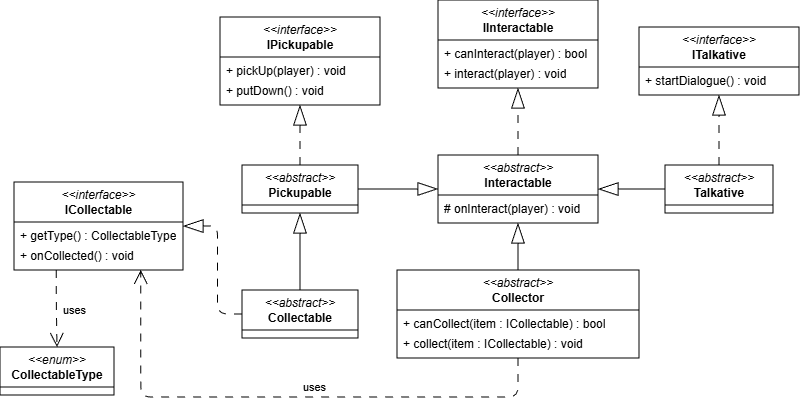

The diagram above was exported from draw.io. Its source (the exported page's mxGraphModel, read from the mxfile embedded in the PNG):
<mxGraphModel dx="1677" dy="-483" grid="1" gridSize="10" guides="1" tooltips="1" connect="1" arrows="1" fold="1" page="1" pageScale="1" pageWidth="827" pageHeight="1169" math="0" shadow="0">
  <root>
    <mxCell id="0" />
    <mxCell id="1" parent="0" />
    <mxCell id="2" edge="1" parent="1" source="3" style="edgeStyle=orthogonalEdgeStyle;shape=connector;rounded=1;orthogonalLoop=1;jettySize=auto;html=1;exitX=0.5;exitY=0;exitDx=0;exitDy=0;entryX=0.5;entryY=1;entryDx=0;entryDy=0;dashed=1;dashPattern=8 8;strokeColor=default;align=center;verticalAlign=middle;fontFamily=Helvetica;fontSize=11;fontColor=default;labelBackgroundColor=default;startArrow=none;startFill=0;startSize=19;endArrow=blockThin;endFill=0;endSize=18;" target="23">
      <mxGeometry relative="1" as="geometry" />
    </mxCell>
    <mxCell id="3" parent="1" style="swimlane;fontStyle=1;align=center;verticalAlign=middle;childLayout=stackLayout;horizontal=1;startSize=40;horizontalStack=0;resizeParent=1;resizeParentMax=0;resizeLast=0;collapsible=1;marginBottom=0;whiteSpace=wrap;html=1;" value="&lt;div&gt;&lt;i style=&quot;font-weight: 400;&quot;&gt;&amp;lt;&amp;lt;abstract&amp;gt;&amp;gt;&lt;/i&gt;&lt;span style=&quot;background-color: transparent; color: light-dark(rgb(0, 0, 0), rgb(255, 255, 255));&quot;&gt;&lt;/span&gt;&lt;/div&gt;&lt;div&gt;Interactable&lt;/div&gt;" vertex="1">
      <mxGeometry height="68" width="160" x="452" y="1710" as="geometry" />
    </mxCell>
    <mxCell id="4" parent="3" style="line;strokeWidth=1;fillColor=none;align=left;verticalAlign=middle;spacingTop=-1;spacingLeft=3;spacingRight=3;rotatable=0;labelPosition=right;points=[];portConstraint=eastwest;strokeColor=none;" value="" vertex="1">
      <mxGeometry height="4" width="160" y="40" as="geometry" />
    </mxCell>
    <mxCell id="5" parent="3" style="text;strokeColor=none;fillColor=none;align=left;verticalAlign=middle;spacingLeft=4;spacingRight=4;overflow=hidden;rotatable=0;points=[[0,0.5],[1,0.5]];portConstraint=eastwest;whiteSpace=wrap;html=1;" value="# onInteract(player) : void" vertex="1">
      <mxGeometry height="20" width="160" y="44" as="geometry" />
    </mxCell>
    <mxCell id="6" parent="3" style="line;strokeWidth=1;fillColor=none;align=left;verticalAlign=middle;spacingTop=-1;spacingLeft=3;spacingRight=3;rotatable=0;labelPosition=right;points=[];portConstraint=eastwest;strokeColor=none;" value="" vertex="1">
      <mxGeometry height="4" width="160" y="64" as="geometry" />
    </mxCell>
    <mxCell id="7" edge="1" parent="1" source="9" style="edgeStyle=orthogonalEdgeStyle;shape=connector;rounded=1;orthogonalLoop=1;jettySize=auto;html=1;entryX=0;entryY=0.5;entryDx=0;entryDy=0;strokeColor=default;align=center;verticalAlign=middle;fontFamily=Helvetica;fontSize=11;fontColor=default;labelBackgroundColor=default;startArrow=none;startFill=0;startSize=19;endArrow=blockThin;endFill=0;endSize=18;exitX=1;exitY=0.5;exitDx=0;exitDy=0;" target="3">
      <mxGeometry relative="1" as="geometry" />
    </mxCell>
    <mxCell id="8" edge="1" parent="1" source="9" style="edgeStyle=orthogonalEdgeStyle;shape=connector;rounded=1;orthogonalLoop=1;jettySize=auto;html=1;entryX=0.5;entryY=1;entryDx=0;entryDy=0;dashed=1;dashPattern=8 8;strokeColor=default;align=center;verticalAlign=middle;fontFamily=Helvetica;fontSize=11;fontColor=default;labelBackgroundColor=default;startArrow=none;startFill=0;startSize=19;endArrow=blockThin;endFill=0;endSize=18;exitX=0.5;exitY=0;exitDx=0;exitDy=0;" target="18">
      <mxGeometry relative="1" as="geometry" />
    </mxCell>
    <mxCell id="9" parent="1" style="swimlane;fontStyle=1;align=center;verticalAlign=middle;childLayout=stackLayout;horizontal=1;startSize=40;horizontalStack=0;resizeParent=1;resizeParentMax=0;resizeLast=0;collapsible=1;marginBottom=0;whiteSpace=wrap;html=1;" value="&lt;div&gt;&lt;i style=&quot;font-weight: 400;&quot;&gt;&amp;lt;&amp;lt;abstract&amp;gt;&amp;gt;&lt;/i&gt;&lt;span style=&quot;background-color: transparent; color: light-dark(rgb(0, 0, 0), rgb(255, 255, 255));&quot;&gt;&lt;/span&gt;&lt;/div&gt;&lt;div&gt;Pickupable&lt;/div&gt;" vertex="1">
      <mxGeometry height="48" width="116" x="256" y="1720" as="geometry" />
    </mxCell>
    <mxCell id="10" parent="9" style="line;strokeWidth=1;fillColor=none;align=left;verticalAlign=middle;spacingTop=-1;spacingLeft=3;spacingRight=3;rotatable=0;labelPosition=right;points=[];portConstraint=eastwest;strokeColor=none;" value="" vertex="1">
      <mxGeometry height="4" width="116" y="40" as="geometry" />
    </mxCell>
    <mxCell id="11" parent="9" style="line;strokeWidth=1;fillColor=none;align=left;verticalAlign=middle;spacingTop=-1;spacingLeft=3;spacingRight=3;rotatable=0;labelPosition=right;points=[];portConstraint=eastwest;strokeColor=none;" value="" vertex="1">
      <mxGeometry height="4" width="116" y="44" as="geometry" />
    </mxCell>
    <mxCell id="12" edge="1" parent="1" source="13" style="edgeStyle=orthogonalEdgeStyle;shape=connector;rounded=1;orthogonalLoop=1;jettySize=auto;html=1;exitX=0.5;exitY=1;exitDx=0;exitDy=0;entryX=0.75;entryY=1;entryDx=0;entryDy=0;dashed=1;dashPattern=8 8;strokeColor=default;align=center;verticalAlign=middle;fontFamily=Helvetica;fontSize=11;fontColor=default;labelBackgroundColor=default;startArrow=none;startFill=0;startSize=19;endArrow=open;endFill=0;endSize=12;" target="28">
      <mxGeometry relative="1" as="geometry">
        <Array as="points">
          <mxPoint x="532" y="1952" />
          <mxPoint x="155" y="1952" />
        </Array>
      </mxGeometry>
    </mxCell>
    <mxCell id="13" parent="1" style="swimlane;fontStyle=1;align=center;verticalAlign=middle;childLayout=stackLayout;horizontal=1;startSize=40;horizontalStack=0;resizeParent=1;resizeParentMax=0;resizeLast=0;collapsible=1;marginBottom=0;whiteSpace=wrap;html=1;" value="&lt;div&gt;&lt;i style=&quot;font-weight: 400;&quot;&gt;&amp;lt;&amp;lt;abstract&amp;gt;&amp;gt;&lt;/i&gt;&lt;span style=&quot;background-color: transparent; color: light-dark(rgb(0, 0, 0), rgb(255, 255, 255));&quot;&gt;&lt;/span&gt;&lt;/div&gt;&lt;div&gt;Collector&lt;/div&gt;" vertex="1">
      <mxGeometry height="88" width="242" x="411" y="1825" as="geometry" />
    </mxCell>
    <mxCell id="14" parent="13" style="line;strokeWidth=1;fillColor=none;align=left;verticalAlign=middle;spacingTop=-1;spacingLeft=3;spacingRight=3;rotatable=0;labelPosition=right;points=[];portConstraint=eastwest;strokeColor=none;" value="" vertex="1">
      <mxGeometry height="4" width="242" y="40" as="geometry" />
    </mxCell>
    <mxCell id="15" parent="13" style="text;strokeColor=none;fillColor=none;align=left;verticalAlign=middle;spacingLeft=4;spacingRight=4;overflow=hidden;rotatable=0;points=[[0,0.5],[1,0.5]];portConstraint=eastwest;whiteSpace=wrap;html=1;" value="+ canCollect(item : ICollectable) : bool" vertex="1">
      <mxGeometry height="20" width="242" y="44" as="geometry" />
    </mxCell>
    <mxCell id="16" parent="13" style="text;strokeColor=none;fillColor=none;align=left;verticalAlign=middle;spacingLeft=4;spacingRight=4;overflow=hidden;rotatable=0;points=[[0,0.5],[1,0.5]];portConstraint=eastwest;whiteSpace=wrap;html=1;" value="+ collect(item : ICollectable) : void" vertex="1">
      <mxGeometry height="20" width="242" y="64" as="geometry" />
    </mxCell>
    <mxCell id="17" parent="13" style="line;strokeWidth=1;fillColor=none;align=left;verticalAlign=middle;spacingTop=-1;spacingLeft=3;spacingRight=3;rotatable=0;labelPosition=right;points=[];portConstraint=eastwest;strokeColor=none;" value="" vertex="1">
      <mxGeometry height="4" width="242" y="84" as="geometry" />
    </mxCell>
    <mxCell id="18" parent="1" style="swimlane;fontStyle=1;align=center;verticalAlign=middle;childLayout=stackLayout;horizontal=1;startSize=40;horizontalStack=0;resizeParent=1;resizeParentMax=0;resizeLast=0;collapsible=1;marginBottom=0;whiteSpace=wrap;html=1;" value="&lt;div&gt;&lt;i style=&quot;font-weight: 400;&quot;&gt;&amp;lt;&amp;lt;interface&amp;gt;&amp;gt;&lt;/i&gt;&lt;span style=&quot;background-color: transparent; color: light-dark(rgb(0, 0, 0), rgb(255, 255, 255));&quot;&gt;&lt;/span&gt;&lt;/div&gt;&lt;div&gt;IPickupable&lt;/div&gt;" vertex="1">
      <mxGeometry height="88" width="160" x="234" y="1572" as="geometry" />
    </mxCell>
    <mxCell id="19" parent="18" style="line;strokeWidth=1;fillColor=none;align=left;verticalAlign=middle;spacingTop=-1;spacingLeft=3;spacingRight=3;rotatable=0;labelPosition=right;points=[];portConstraint=eastwest;strokeColor=none;" value="" vertex="1">
      <mxGeometry height="4" width="160" y="40" as="geometry" />
    </mxCell>
    <mxCell id="20" parent="18" style="text;strokeColor=none;fillColor=none;align=left;verticalAlign=middle;spacingLeft=4;spacingRight=4;overflow=hidden;rotatable=0;points=[[0,0.5],[1,0.5]];portConstraint=eastwest;whiteSpace=wrap;html=1;" value="+ pickUp(player) : void" vertex="1">
      <mxGeometry height="20" width="160" y="44" as="geometry" />
    </mxCell>
    <mxCell id="21" parent="18" style="text;strokeColor=none;fillColor=none;align=left;verticalAlign=middle;spacingLeft=4;spacingRight=4;overflow=hidden;rotatable=0;points=[[0,0.5],[1,0.5]];portConstraint=eastwest;whiteSpace=wrap;html=1;" value="+ putDown() : void" vertex="1">
      <mxGeometry height="20" width="160" y="64" as="geometry" />
    </mxCell>
    <mxCell id="22" parent="18" style="line;strokeWidth=1;fillColor=none;align=left;verticalAlign=middle;spacingTop=-1;spacingLeft=3;spacingRight=3;rotatable=0;labelPosition=right;points=[];portConstraint=eastwest;strokeColor=none;" value="" vertex="1">
      <mxGeometry height="4" width="160" y="84" as="geometry" />
    </mxCell>
    <mxCell id="23" parent="1" style="swimlane;fontStyle=1;align=center;verticalAlign=middle;childLayout=stackLayout;horizontal=1;startSize=40;horizontalStack=0;resizeParent=1;resizeParentMax=0;resizeLast=0;collapsible=1;marginBottom=0;whiteSpace=wrap;html=1;" value="&lt;div&gt;&lt;i style=&quot;font-weight: 400;&quot;&gt;&amp;lt;&amp;lt;interface&amp;gt;&amp;gt;&lt;/i&gt;&lt;span style=&quot;background-color: transparent; color: light-dark(rgb(0, 0, 0), rgb(255, 255, 255));&quot;&gt;&lt;/span&gt;&lt;/div&gt;&lt;div&gt;&lt;span style=&quot;background-color: transparent; color: light-dark(rgb(0, 0, 0), rgb(255, 255, 255));&quot;&gt;IInteractable&lt;/span&gt;&lt;/div&gt;" vertex="1">
      <mxGeometry height="88" width="160" x="452" y="1555" as="geometry" />
    </mxCell>
    <mxCell id="24" parent="23" style="line;strokeWidth=1;fillColor=none;align=left;verticalAlign=middle;spacingTop=-1;spacingLeft=3;spacingRight=3;rotatable=0;labelPosition=right;points=[];portConstraint=eastwest;strokeColor=none;" value="" vertex="1">
      <mxGeometry height="4" width="160" y="40" as="geometry" />
    </mxCell>
    <mxCell id="25" parent="23" style="text;strokeColor=none;fillColor=none;align=left;verticalAlign=middle;spacingLeft=4;spacingRight=4;overflow=hidden;rotatable=0;points=[[0,0.5],[1,0.5]];portConstraint=eastwest;whiteSpace=wrap;html=1;" value="+ canInteract(player) : bool" vertex="1">
      <mxGeometry height="20" width="160" y="44" as="geometry" />
    </mxCell>
    <mxCell id="26" parent="23" style="text;strokeColor=none;fillColor=none;align=left;verticalAlign=middle;spacingLeft=4;spacingRight=4;overflow=hidden;rotatable=0;points=[[0,0.5],[1,0.5]];portConstraint=eastwest;whiteSpace=wrap;html=1;" value="+ interact(player) : void" vertex="1">
      <mxGeometry height="20" width="160" y="64" as="geometry" />
    </mxCell>
    <mxCell id="27" parent="23" style="line;strokeWidth=1;fillColor=none;align=left;verticalAlign=middle;spacingTop=-1;spacingLeft=3;spacingRight=3;rotatable=0;labelPosition=right;points=[];portConstraint=eastwest;strokeColor=none;" value="" vertex="1">
      <mxGeometry height="4" width="160" y="84" as="geometry" />
    </mxCell>
    <mxCell id="28" parent="1" style="swimlane;fontStyle=1;align=center;verticalAlign=middle;childLayout=stackLayout;horizontal=1;startSize=40;horizontalStack=0;resizeParent=1;resizeParentMax=0;resizeLast=0;collapsible=1;marginBottom=0;whiteSpace=wrap;html=1;" value="&lt;div&gt;&lt;i style=&quot;font-weight: 400;&quot;&gt;&amp;lt;&amp;lt;interface&amp;gt;&amp;gt;&lt;/i&gt;&lt;span style=&quot;background-color: transparent; color: light-dark(rgb(0, 0, 0), rgb(255, 255, 255));&quot;&gt;&lt;/span&gt;&lt;/div&gt;&lt;div&gt;ICollectable&lt;/div&gt;" vertex="1">
      <mxGeometry height="88" width="169" x="28" y="1737" as="geometry" />
    </mxCell>
    <mxCell id="29" parent="28" style="line;strokeWidth=1;fillColor=none;align=left;verticalAlign=middle;spacingTop=-1;spacingLeft=3;spacingRight=3;rotatable=0;labelPosition=right;points=[];portConstraint=eastwest;strokeColor=none;" value="" vertex="1">
      <mxGeometry height="4" width="169" y="40" as="geometry" />
    </mxCell>
    <mxCell id="30" parent="28" style="text;strokeColor=none;fillColor=none;align=left;verticalAlign=middle;spacingLeft=4;spacingRight=4;overflow=hidden;rotatable=0;points=[[0,0.5],[1,0.5]];portConstraint=eastwest;whiteSpace=wrap;html=1;" value="+ getType() : CollectableType" vertex="1">
      <mxGeometry height="20" width="169" y="44" as="geometry" />
    </mxCell>
    <mxCell id="31" parent="28" style="text;strokeColor=none;fillColor=none;align=left;verticalAlign=middle;spacingLeft=4;spacingRight=4;overflow=hidden;rotatable=0;points=[[0,0.5],[1,0.5]];portConstraint=eastwest;whiteSpace=wrap;html=1;" value="+ onCollected() : void" vertex="1">
      <mxGeometry height="20" width="169" y="64" as="geometry" />
    </mxCell>
    <mxCell id="32" parent="28" style="line;strokeWidth=1;fillColor=none;align=left;verticalAlign=middle;spacingTop=-1;spacingLeft=3;spacingRight=3;rotatable=0;labelPosition=right;points=[];portConstraint=eastwest;strokeColor=none;" value="" vertex="1">
      <mxGeometry height="4" width="169" y="84" as="geometry" />
    </mxCell>
    <mxCell id="33" edge="1" parent="1" source="35" style="edgeStyle=orthogonalEdgeStyle;shape=connector;rounded=1;orthogonalLoop=1;jettySize=auto;html=1;exitX=0.5;exitY=0;exitDx=0;exitDy=0;entryX=0.5;entryY=1;entryDx=0;entryDy=0;strokeColor=default;align=center;verticalAlign=middle;fontFamily=Helvetica;fontSize=11;fontColor=default;labelBackgroundColor=default;startArrow=none;startFill=0;startSize=19;endArrow=blockThin;endFill=0;endSize=18;" target="9">
      <mxGeometry relative="1" as="geometry" />
    </mxCell>
    <mxCell id="34" edge="1" parent="1" source="35" style="edgeStyle=orthogonalEdgeStyle;shape=connector;rounded=1;orthogonalLoop=1;jettySize=auto;html=1;dashed=1;dashPattern=8 8;strokeColor=default;align=center;verticalAlign=middle;fontFamily=Helvetica;fontSize=11;fontColor=default;labelBackgroundColor=default;startArrow=none;startFill=0;startSize=19;endArrow=blockThin;endFill=0;endSize=18;entryX=1;entryY=0.5;entryDx=0;entryDy=0;" target="28">
      <mxGeometry relative="1" as="geometry">
        <mxPoint x="270" y="1985" as="targetPoint" />
      </mxGeometry>
    </mxCell>
    <mxCell id="35" parent="1" style="swimlane;fontStyle=1;align=center;verticalAlign=middle;childLayout=stackLayout;horizontal=1;startSize=40;horizontalStack=0;resizeParent=1;resizeParentMax=0;resizeLast=0;collapsible=1;marginBottom=0;whiteSpace=wrap;html=1;" value="&lt;div&gt;&lt;i style=&quot;font-weight: 400;&quot;&gt;&amp;lt;&amp;lt;abstract&amp;gt;&amp;gt;&lt;/i&gt;&lt;span style=&quot;background-color: transparent; color: light-dark(rgb(0, 0, 0), rgb(255, 255, 255));&quot;&gt;&lt;/span&gt;&lt;/div&gt;&lt;div&gt;Collectable&lt;/div&gt;" vertex="1">
      <mxGeometry height="48" width="116" x="256" y="1845" as="geometry" />
    </mxCell>
    <mxCell id="36" parent="35" style="line;strokeWidth=1;fillColor=none;align=left;verticalAlign=middle;spacingTop=-1;spacingLeft=3;spacingRight=3;rotatable=0;labelPosition=right;points=[];portConstraint=eastwest;strokeColor=none;" value="" vertex="1">
      <mxGeometry height="4" width="116" y="40" as="geometry" />
    </mxCell>
    <mxCell id="37" parent="35" style="line;strokeWidth=1;fillColor=none;align=left;verticalAlign=middle;spacingTop=-1;spacingLeft=3;spacingRight=3;rotatable=0;labelPosition=right;points=[];portConstraint=eastwest;strokeColor=none;" value="" vertex="1">
      <mxGeometry height="4" width="116" y="44" as="geometry" />
    </mxCell>
    <mxCell id="38" edge="1" parent="1" source="28" style="edgeStyle=orthogonalEdgeStyle;shape=connector;rounded=1;orthogonalLoop=1;jettySize=auto;html=1;exitX=0.25;exitY=1;exitDx=0;exitDy=0;entryX=0.5;entryY=0;entryDx=0;entryDy=0;dashed=1;dashPattern=8 8;strokeColor=default;align=center;verticalAlign=middle;fontFamily=Helvetica;fontSize=11;fontColor=default;labelBackgroundColor=default;startArrow=none;startFill=0;startSize=19;endArrow=open;endFill=0;endSize=12;" target="40">
      <mxGeometry relative="1" as="geometry" />
    </mxCell>
    <mxCell id="39" connectable="0" parent="38" style="edgeLabel;html=1;align=center;verticalAlign=middle;resizable=0;points=[];fontFamily=Helvetica;fontSize=11;fontColor=default;labelBackgroundColor=default;" value="uses" vertex="1">
      <mxGeometry relative="1" x="0.2395" y="-2" as="geometry">
        <mxPoint x="19" y="-8" as="offset" />
      </mxGeometry>
    </mxCell>
    <mxCell id="40" parent="1" style="swimlane;fontStyle=1;align=center;verticalAlign=middle;childLayout=stackLayout;horizontal=1;startSize=40;horizontalStack=0;resizeParent=1;resizeParentMax=0;resizeLast=0;collapsible=1;marginBottom=0;whiteSpace=wrap;html=1;" value="&lt;div&gt;&lt;i style=&quot;font-weight: 400;&quot;&gt;&amp;lt;&amp;lt;enum&amp;gt;&amp;gt;&lt;/i&gt;&lt;span style=&quot;background-color: transparent; color: light-dark(rgb(0, 0, 0), rgb(255, 255, 255));&quot;&gt;&lt;/span&gt;&lt;/div&gt;&lt;div&gt;CollectableType&lt;/div&gt;" vertex="1">
      <mxGeometry height="48" width="114" x="14" y="1902" as="geometry" />
    </mxCell>
    <mxCell id="41" parent="40" style="line;strokeWidth=1;fillColor=none;align=left;verticalAlign=middle;spacingTop=-1;spacingLeft=3;spacingRight=3;rotatable=0;labelPosition=right;points=[];portConstraint=eastwest;strokeColor=none;" value="" vertex="1">
      <mxGeometry height="4" width="114" y="40" as="geometry" />
    </mxCell>
    <mxCell id="42" parent="40" style="line;strokeWidth=1;fillColor=none;align=left;verticalAlign=middle;spacingTop=-1;spacingLeft=3;spacingRight=3;rotatable=0;labelPosition=right;points=[];portConstraint=eastwest;strokeColor=none;" value="" vertex="1">
      <mxGeometry height="4" width="114" y="44" as="geometry" />
    </mxCell>
    <mxCell id="43" edge="1" parent="1" source="13" style="edgeStyle=orthogonalEdgeStyle;shape=connector;rounded=1;orthogonalLoop=1;jettySize=auto;html=1;entryX=0.5;entryY=1;entryDx=0;entryDy=0;strokeColor=default;align=center;verticalAlign=middle;fontFamily=Helvetica;fontSize=11;fontColor=default;labelBackgroundColor=default;startArrow=none;startFill=0;startSize=19;endArrow=blockThin;endFill=0;endSize=18;exitX=0.5;exitY=0;exitDx=0;exitDy=0;" target="3">
      <mxGeometry relative="1" as="geometry" />
    </mxCell>
    <mxCell id="44" parent="1" style="swimlane;fontStyle=1;align=center;verticalAlign=middle;childLayout=stackLayout;horizontal=1;startSize=40;horizontalStack=0;resizeParent=1;resizeParentMax=0;resizeLast=0;collapsible=1;marginBottom=0;whiteSpace=wrap;html=1;" value="&lt;div&gt;&lt;i style=&quot;font-weight: 400;&quot;&gt;&amp;lt;&amp;lt;interface&amp;gt;&amp;gt;&lt;/i&gt;&lt;span style=&quot;background-color: transparent; color: light-dark(rgb(0, 0, 0), rgb(255, 255, 255));&quot;&gt;&lt;/span&gt;&lt;/div&gt;&lt;div&gt;ITalkative&lt;/div&gt;" vertex="1">
      <mxGeometry height="68" width="160" x="653" y="1582" as="geometry" />
    </mxCell>
    <mxCell id="45" parent="44" style="line;strokeWidth=1;fillColor=none;align=left;verticalAlign=middle;spacingTop=-1;spacingLeft=3;spacingRight=3;rotatable=0;labelPosition=right;points=[];portConstraint=eastwest;strokeColor=none;" value="" vertex="1">
      <mxGeometry height="4" width="160" y="40" as="geometry" />
    </mxCell>
    <mxCell id="46" parent="44" style="text;strokeColor=none;fillColor=none;align=left;verticalAlign=middle;spacingLeft=4;spacingRight=4;overflow=hidden;rotatable=0;points=[[0,0.5],[1,0.5]];portConstraint=eastwest;whiteSpace=wrap;html=1;" value="+ startDialogue() : void" vertex="1">
      <mxGeometry height="20" width="160" y="44" as="geometry" />
    </mxCell>
    <mxCell id="47" parent="44" style="line;strokeWidth=1;fillColor=none;align=left;verticalAlign=middle;spacingTop=-1;spacingLeft=3;spacingRight=3;rotatable=0;labelPosition=right;points=[];portConstraint=eastwest;strokeColor=none;" value="" vertex="1">
      <mxGeometry height="4" width="160" y="64" as="geometry" />
    </mxCell>
    <mxCell id="48" edge="1" parent="1" source="50" style="edgeStyle=orthogonalEdgeStyle;shape=connector;rounded=1;orthogonalLoop=1;jettySize=auto;html=1;exitX=0;exitY=0.5;exitDx=0;exitDy=0;entryX=1;entryY=0.5;entryDx=0;entryDy=0;strokeColor=default;align=center;verticalAlign=middle;fontFamily=Helvetica;fontSize=11;fontColor=default;labelBackgroundColor=default;startArrow=none;startFill=0;startSize=19;endArrow=blockThin;endFill=0;endSize=18;" target="3">
      <mxGeometry relative="1" as="geometry" />
    </mxCell>
    <mxCell id="49" edge="1" parent="1" source="50" style="edgeStyle=orthogonalEdgeStyle;shape=connector;rounded=1;orthogonalLoop=1;jettySize=auto;html=1;entryX=0.5;entryY=1;entryDx=0;entryDy=0;strokeColor=default;align=center;verticalAlign=middle;fontFamily=Helvetica;fontSize=11;fontColor=default;labelBackgroundColor=default;startArrow=none;startFill=0;startSize=19;endArrow=blockThin;endFill=0;endSize=18;dashed=1;dashPattern=8 8;" target="44">
      <mxGeometry relative="1" as="geometry" />
    </mxCell>
    <mxCell id="50" parent="1" style="swimlane;fontStyle=1;align=center;verticalAlign=middle;childLayout=stackLayout;horizontal=1;startSize=40;horizontalStack=0;resizeParent=1;resizeParentMax=0;resizeLast=0;collapsible=1;marginBottom=0;whiteSpace=wrap;html=1;" value="&lt;div&gt;&lt;i style=&quot;font-weight: 400;&quot;&gt;&amp;lt;&amp;lt;abstract&amp;gt;&amp;gt;&lt;/i&gt;&lt;span style=&quot;background-color: transparent; color: light-dark(rgb(0, 0, 0), rgb(255, 255, 255));&quot;&gt;&lt;/span&gt;&lt;/div&gt;&lt;div&gt;Talkative&lt;/div&gt;" vertex="1">
      <mxGeometry height="48" width="108" x="679" y="1720" as="geometry" />
    </mxCell>
    <mxCell id="51" parent="50" style="line;strokeWidth=1;fillColor=none;align=left;verticalAlign=middle;spacingTop=-1;spacingLeft=3;spacingRight=3;rotatable=0;labelPosition=right;points=[];portConstraint=eastwest;strokeColor=none;" value="" vertex="1">
      <mxGeometry height="4" width="108" y="40" as="geometry" />
    </mxCell>
    <mxCell id="52" parent="50" style="line;strokeWidth=1;fillColor=none;align=left;verticalAlign=middle;spacingTop=-1;spacingLeft=3;spacingRight=3;rotatable=0;labelPosition=right;points=[];portConstraint=eastwest;strokeColor=none;" value="" vertex="1">
      <mxGeometry height="4" width="108" y="44" as="geometry" />
    </mxCell>
    <mxCell id="53" connectable="0" parent="1" style="edgeLabel;html=1;align=center;verticalAlign=middle;resizable=0;points=[];fontFamily=Helvetica;fontSize=11;fontColor=default;labelBackgroundColor=default;" value="uses" vertex="1">
      <mxGeometry x="328" y="1942" as="geometry" />
    </mxCell>
  </root>
</mxGraphModel>